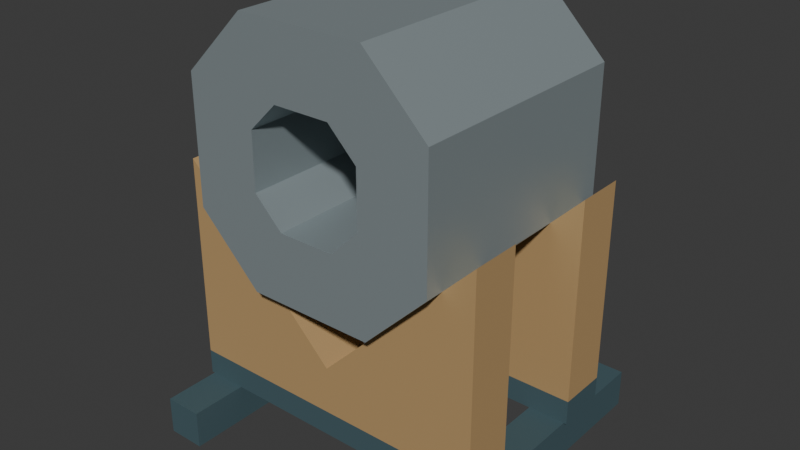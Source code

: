 # Source: source.blend  (saved by Blender 4.3.34; exported with 4.5.12 LTS)
import bpy
from mathutils import Matrix  # noqa: F401  (used for matrix-valued properties, if any)

bpy.ops.wm.read_factory_settings(use_empty=True)
scene = bpy.context.scene
scene.name = 'Scene'

# ---- collections
col_collection = bpy.data.collections.new('Collection'); scene.collection.children.link(col_collection)

# ---- materials (node trees are filled in below, after node groups)
mat_frame_deepslate = bpy.data.materials.new('Frame_DeepSlate')
mat_frame_deepslate.diffuse_color = (0.065, 0.12, 0.14, 1.0)
mat_saddle_mutedtimber = bpy.data.materials.new('Saddle_MutedTimber')
mat_saddle_mutedtimber.diffuse_color = (0.47, 0.3, 0.13, 1.0)
mat_cargo_dullalloy = bpy.data.materials.new('Cargo_DullAlloy')
mat_cargo_dullalloy.diffuse_color = (0.4, 0.47, 0.49, 1.0)

# ---- material node trees
mat_frame_deepslate.use_nodes = True; mat_frame_deepslate.node_tree.nodes.clear()
_N = mat_frame_deepslate.node_tree.nodes; _L = mat_frame_deepslate.node_tree.links
n0 = _N.new('ShaderNodeBsdfPrincipled'); n0.name = 'Principled BSDF'; n0.location = (10, 300)
n0.inputs[0].default_value = (0.065, 0.12, 0.14, 1.0)
n0.inputs[1].default_value = 0.15
n0.inputs[2].default_value = 0.72
n1 = _N.new('ShaderNodeOutputMaterial'); n1.name = 'Material Output'; n1.location = (300, 300)
_L.new(n0.outputs[0], n1.inputs[0])
n1.is_active_output = True
mat_saddle_mutedtimber.use_nodes = True; mat_saddle_mutedtimber.node_tree.nodes.clear()
_N = mat_saddle_mutedtimber.node_tree.nodes; _L = mat_saddle_mutedtimber.node_tree.links
n0 = _N.new('ShaderNodeBsdfPrincipled'); n0.name = 'Principled BSDF'; n0.location = (10, 300)
n0.inputs[0].default_value = (0.47, 0.3, 0.13, 1.0)
n0.inputs[2].default_value = 0.82
n1 = _N.new('ShaderNodeOutputMaterial'); n1.name = 'Material Output'; n1.location = (300, 300)
_L.new(n0.outputs[0], n1.inputs[0])
n1.is_active_output = True
mat_cargo_dullalloy.use_nodes = True; mat_cargo_dullalloy.node_tree.nodes.clear()
_N = mat_cargo_dullalloy.node_tree.nodes; _L = mat_cargo_dullalloy.node_tree.links
n0 = _N.new('ShaderNodeBsdfPrincipled'); n0.name = 'Principled BSDF'; n0.location = (10, 300)
n0.inputs[0].default_value = (0.4, 0.47, 0.49, 1.0)
n0.inputs[1].default_value = 0.55
n0.inputs[2].default_value = 0.52
n1 = _N.new('ShaderNodeOutputMaterial'); n1.name = 'Material Output'; n1.location = (300, 300)
_L.new(n0.outputs[0], n1.inputs[0])
n1.is_active_output = True

# ---- world
world_world = bpy.data.worlds.new('World'); scene.world = world_world
world_world.use_nodes = True; world_world.node_tree.nodes.clear()
_N = world_world.node_tree.nodes; _L = world_world.node_tree.links
n0 = _N.new('ShaderNodeOutputWorld'); n0.name = 'World Output'; n0.location = (300, 300)
n1 = _N.new('ShaderNodeBackground'); n1.name = 'Background'; n1.location = (10, 300)
n1.inputs[0].default_value = (0.05088, 0.05088, 0.05088, 1.0)
_L.new(n1.outputs[0], n0.inputs[0])
n0.is_active_output = True
world_world.color = (0.05088, 0.05088, 0.05088)
world_world.sun_shadow_jitter_overblur = 0.0

# ---- meshes
me_leftwholegroundskid = bpy.data.meshes.new('LeftWholeGroundSkid')
me_leftwholegroundskid.from_pydata([(-0.37, -0.5, 0.0), (-0.49, -0.5, 0.0), (-0.49, 0.5, 0.0), (-0.49, 0.5, 0.12), (-0.49, -0.5, 0.12), (-0.37, -0.5, 0.12), (-0.37, 0.5, 0.0), (-0.37, 0.5, 0.12)], [], [(0, 1, 2), (3, 4, 5), (2, 6, 0), (5, 7, 3), (1, 0, 5), (1, 5, 4), (0, 6, 7), (0, 7, 5), (6, 2, 3), (6, 3, 7), (2, 1, 4), (2, 4, 3)])
me_leftwholegroundskid.materials.append(mat_frame_deepslate)
me_leftwholegroundskid.materials.append(mat_saddle_mutedtimber)
me_leftwholegroundskid.materials.append(mat_cargo_dullalloy)
me_leftwholegroundskid.update()
me_rightwholegroundskid = bpy.data.meshes.new('RightWholeGroundSkid')
me_rightwholegroundskid.from_pydata([(0.49, -0.5, 0.0), (0.37, -0.5, 0.0), (0.37, 0.5, 0.0), (0.37, 0.5, 0.12), (0.37, -0.5, 0.12), (0.49, -0.5, 0.12), (0.49, 0.5, 0.0), (0.49, 0.5, 0.12)], [], [(0, 1, 2), (3, 4, 5), (2, 6, 0), (5, 7, 3), (1, 0, 5), (1, 5, 4), (0, 6, 7), (0, 7, 5), (6, 2, 3), (6, 3, 7), (2, 1, 4), (2, 4, 3)])
me_rightwholegroundskid.materials.append(mat_frame_deepslate)
me_rightwholegroundskid.materials.append(mat_saddle_mutedtimber)
me_rightwholegroundskid.materials.append(mat_cargo_dullalloy)
me_rightwholegroundskid.update()
me_frontwholecrosssill = bpy.data.meshes.new('FrontWholeCrossSill')
me_frontwholecrosssill.from_pydata([(0.5, -0.32, 0.12), (-0.5, -0.32, 0.12), (-0.5, -0.16, 0.12), (-0.5, -0.16, 0.2), (-0.5, -0.32, 0.2), (0.5, -0.32, 0.2), (0.5, -0.16, 0.12), (0.5, -0.16, 0.2)], [], [(0, 1, 2), (3, 4, 5), (2, 6, 0), (5, 7, 3), (1, 0, 5), (1, 5, 4), (0, 6, 7), (0, 7, 5), (6, 2, 3), (6, 3, 7), (2, 1, 4), (2, 4, 3)])
me_frontwholecrosssill.materials.append(mat_frame_deepslate)
me_frontwholecrosssill.materials.append(mat_saddle_mutedtimber)
me_frontwholecrosssill.materials.append(mat_cargo_dullalloy)
me_frontwholecrosssill.update()
me_frontcompletevsaddle = bpy.data.meshes.new('FrontCompleteVSaddle')
me_frontcompletevsaddle.from_pydata([(0.5, -0.32, 0.2), (0.5, -0.32, 0.85), (0.0, -0.32, 0.35), (-0.5, -0.32, 0.2), (-0.5, -0.32, 0.85), (0.5, -0.16, 0.2), (0.5, -0.16, 0.85), (0.0, -0.16, 0.35), (-0.5, -0.16, 0.2), (-0.5, -0.16, 0.85)], [], [(0, 1, 2), (3, 0, 2), (3, 2, 4), (7, 6, 5), (7, 5, 8), (9, 7, 8), (5, 0, 3), (8, 5, 3), (6, 1, 0), (5, 6, 0), (7, 2, 1), (6, 7, 1), (9, 4, 2), (7, 9, 2), (8, 3, 4), (9, 8, 4)])
me_frontcompletevsaddle.polygons.foreach_set('material_index', [1, 1, 1, 1, 1, 1, 1, 1, 1, 1, 1, 1, 1, 1, 1, 1])
me_frontcompletevsaddle.materials.append(mat_frame_deepslate)
me_frontcompletevsaddle.materials.append(mat_saddle_mutedtimber)
me_frontcompletevsaddle.materials.append(mat_cargo_dullalloy)
me_frontcompletevsaddle.update()
me_rearwholecrosssill = bpy.data.meshes.new('RearWholeCrossSill')
me_rearwholecrosssill.from_pydata([(0.5, 0.16, 0.12), (-0.5, 0.16, 0.12), (-0.5, 0.32, 0.12), (-0.5, 0.32, 0.2), (-0.5, 0.16, 0.2), (0.5, 0.16, 0.2), (0.5, 0.32, 0.12), (0.5, 0.32, 0.2)], [], [(0, 1, 2), (3, 4, 5), (2, 6, 0), (5, 7, 3), (1, 0, 5), (1, 5, 4), (0, 6, 7), (0, 7, 5), (6, 2, 3), (6, 3, 7), (2, 1, 4), (2, 4, 3)])
me_rearwholecrosssill.materials.append(mat_frame_deepslate)
me_rearwholecrosssill.materials.append(mat_saddle_mutedtimber)
me_rearwholecrosssill.materials.append(mat_cargo_dullalloy)
me_rearwholecrosssill.update()
me_rearcompletevsaddle = bpy.data.meshes.new('RearCompleteVSaddle')
me_rearcompletevsaddle.from_pydata([(0.5, 0.16, 0.2), (0.5, 0.16, 0.85), (0.0, 0.16, 0.35), (-0.5, 0.16, 0.2), (-0.5, 0.16, 0.85), (0.5, 0.32, 0.2), (0.5, 0.32, 0.85), (0.0, 0.32, 0.35), (-0.5, 0.32, 0.2), (-0.5, 0.32, 0.85)], [], [(0, 1, 2), (3, 0, 2), (3, 2, 4), (7, 6, 5), (7, 5, 8), (9, 7, 8), (5, 0, 3), (8, 5, 3), (6, 1, 0), (5, 6, 0), (7, 2, 1), (6, 7, 1), (9, 4, 2), (7, 9, 2), (8, 3, 4), (9, 8, 4)])
me_rearcompletevsaddle.polygons.foreach_set('material_index', [1, 1, 1, 1, 1, 1, 1, 1, 1, 1, 1, 1, 1, 1, 1, 1])
me_rearcompletevsaddle.materials.append(mat_frame_deepslate)
me_rearcompletevsaddle.materials.append(mat_saddle_mutedtimber)
me_rearcompletevsaddle.materials.append(mat_cargo_dullalloy)
me_rearcompletevsaddle.update()
me_wholeaxiallyopenannularcargoroll = bpy.data.meshes.new('WholeAxiallyOpenAnnularCargoRoll')
me_wholeaxiallyopenannularcargoroll.from_pydata([(0.4, -0.38, 1.15), (0.2, -0.38, 1.35), (0.2, 0.38, 1.35), (0.4, 0.38, 1.15), (0.18, -0.38, 1.04), (0.09, -0.38, 1.13), (0.09, 0.38, 1.13), (0.18, 0.38, 1.04), (-0.2, -0.38, 1.35), (-0.2, 0.38, 1.35), (-0.09, -0.38, 1.13), (-0.09, 0.38, 1.13), (-0.4, -0.38, 1.15), (-0.4, 0.38, 1.15), (-0.18, -0.38, 1.04), (-0.18, 0.38, 1.04), (-0.4, -0.38, 0.75), (-0.4, 0.38, 0.75), (-0.18, -0.38, 0.86), (-0.18, 0.38, 0.86), (-0.2, -0.38, 0.55), (-0.2, 0.38, 0.55), (-0.09, -0.38, 0.77), (-0.09, 0.38, 0.77), (0.2, -0.38, 0.55), (0.2, 0.38, 0.55), (0.09, -0.38, 0.77), (0.09, 0.38, 0.77), (0.4, -0.38, 0.75), (0.4, 0.38, 0.75), (0.18, -0.38, 0.86), (0.18, 0.38, 0.86)], [], [(2, 1, 0), (3, 2, 0), (4, 5, 6), (4, 6, 7), (0, 1, 5), (0, 5, 4), (6, 2, 3), (7, 6, 3), (9, 8, 1), (2, 9, 1), (5, 10, 11), (5, 11, 6), (1, 8, 10), (1, 10, 5), (11, 9, 2), (6, 11, 2), (13, 12, 8), (9, 13, 8), (10, 14, 15), (10, 15, 11), (8, 12, 14), (8, 14, 10), (15, 13, 9), (11, 15, 9), (17, 16, 12), (13, 17, 12), (14, 18, 19), (14, 19, 15), (12, 16, 18), (12, 18, 14), (19, 17, 13), (15, 19, 13), (21, 20, 16), (17, 21, 16), (18, 22, 23), (18, 23, 19), (16, 20, 22), (16, 22, 18), (23, 21, 17), (19, 23, 17), (25, 24, 20), (21, 25, 20), (22, 26, 27), (22, 27, 23), (20, 24, 26), (20, 26, 22), (27, 25, 21), (23, 27, 21), (29, 28, 24), (25, 29, 24), (26, 30, 31), (26, 31, 27), (24, 28, 30), (24, 30, 26), (31, 29, 25), (27, 31, 25), (3, 0, 28), (29, 3, 28), (30, 4, 7), (30, 7, 31), (28, 0, 4), (28, 4, 30), (7, 3, 29), (31, 7, 29)])
me_wholeaxiallyopenannularcargoroll.polygons.foreach_set('material_index', [2, 2, 2, 2, 2, 2, 2, 2, 2, 2, 2, 2, 2, 2, 2, 2, 2, 2, 2, 2, 2, 2, 2, 2, 2, 2, 2, 2, 2, 2, 2, 2, 2, 2, 2, 2, 2, 2, 2, 2, 2, 2, 2, 2, 2, 2, 2, 2, 2, 2, 2, 2, 2, 2, 2, 2, 2, 2, 2, 2, 2, 2, 2, 2])
me_wholeaxiallyopenannularcargoroll.materials.append(mat_frame_deepslate)
me_wholeaxiallyopenannularcargoroll.materials.append(mat_saddle_mutedtimber)
me_wholeaxiallyopenannularcargoroll.materials.append(mat_cargo_dullalloy)
me_wholeaxiallyopenannularcargoroll.update()

# ---- objects
ob_onehollowrollcargocradle = bpy.data.objects.new('OneHollowRollCargoCradle', None)
ob_leftwholegroundskid = bpy.data.objects.new('LeftWholeGroundSkid', me_leftwholegroundskid)
ob_rightwholegroundskid = bpy.data.objects.new('RightWholeGroundSkid', me_rightwholegroundskid)
ob_frontwholecrosssill = bpy.data.objects.new('FrontWholeCrossSill', me_frontwholecrosssill)
ob_frontcompletevsaddle = bpy.data.objects.new('FrontCompleteVSaddle', me_frontcompletevsaddle)
ob_rearwholecrosssill = bpy.data.objects.new('RearWholeCrossSill', me_rearwholecrosssill)
ob_rearcompletevsaddle = bpy.data.objects.new('RearCompleteVSaddle', me_rearcompletevsaddle)
ob_wholeaxiallyopenannularcargoroll = bpy.data.objects.new('WholeAxiallyOpenAnnularCargoRoll', me_wholeaxiallyopenannularcargoroll)

# ---- transforms, parenting, visibility, modifiers, constraints
ob_onehollowrollcargocradle.location = (0.0, 0.0, 0.0)
ob_leftwholegroundskid.parent = ob_onehollowrollcargocradle
ob_leftwholegroundskid.location = (0.0, 0.0, 0.0)
ob_rightwholegroundskid.parent = ob_onehollowrollcargocradle
ob_rightwholegroundskid.location = (0.0, 0.0, 0.0)
ob_frontwholecrosssill.parent = ob_onehollowrollcargocradle
ob_frontwholecrosssill.location = (0.0, 0.0, 0.0)
ob_frontcompletevsaddle.parent = ob_onehollowrollcargocradle
ob_frontcompletevsaddle.location = (0.0, 0.0, 0.0)
ob_rearwholecrosssill.parent = ob_onehollowrollcargocradle
ob_rearwholecrosssill.location = (0.0, 0.0, 0.0)
ob_rearcompletevsaddle.parent = ob_onehollowrollcargocradle
ob_rearcompletevsaddle.location = (0.0, 0.0, 0.0)
ob_wholeaxiallyopenannularcargoroll.parent = ob_onehollowrollcargocradle
ob_wholeaxiallyopenannularcargoroll.location = (0.0, 0.0, 0.0)

# ---- collection membership
scene.collection.objects.link(ob_onehollowrollcargocradle)
scene.collection.objects.link(ob_leftwholegroundskid)
scene.collection.objects.link(ob_rightwholegroundskid)
scene.collection.objects.link(ob_frontwholecrosssill)
scene.collection.objects.link(ob_frontcompletevsaddle)
scene.collection.objects.link(ob_rearwholecrosssill)
scene.collection.objects.link(ob_rearcompletevsaddle)
scene.collection.objects.link(ob_wholeaxiallyopenannularcargoroll)

# ---- scene / render settings (as saved in the file)
scene.frame_start = 1; scene.frame_end = 250; scene.frame_set(1)
scene.render.engine = 'CYCLES'
scene.render.use_compositing = False
scene.cycles.use_denoising = False
scene.cycles.samples = 128
scene.cycles.use_adaptive_sampling = False
scene.cycles.seed = 17
bpy.context.view_layer.update()

# ---- added for rendering (the .blend has no active camera and no usable light): camera, sun
cam_auto = bpy.data.cameras.new('AutoCamera')
cam_auto.lens = 50.0
cam_auto.sensor_width = 36.0
cam_auto.clip_end = 1000.0
ob_auto_camera = bpy.data.objects.new('AutoCamera', cam_auto)
scene.collection.objects.link(ob_auto_camera)
ob_auto_camera.location = (1.80893, -2.17071, 2.12214)
ob_auto_camera.rotation_euler = (1.09748, -7.21219e-08, 0.694738)
scene.camera = ob_auto_camera
light_auto_sun = bpy.data.lights.new('AutoSun', 'SUN')
light_auto_sun.energy = 3.0
light_auto_sun.angle = 0.0523599
ob_auto_sun = bpy.data.objects.new('AutoSun', light_auto_sun)
scene.collection.objects.link(ob_auto_sun)
ob_auto_sun.rotation_euler = (0.872665, 0.174533, 0.523599)
bpy.context.view_layer.update()

